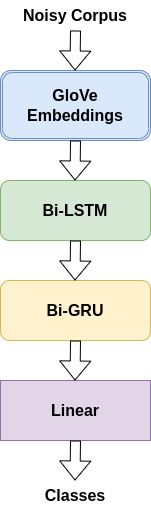

The diagram above was exported from draw.io. Its source (the exported page's mxGraphModel, read from the mxfile embedded in the PNG):
<mxGraphModel dx="752" dy="345" grid="1" gridSize="10" guides="1" tooltips="1" connect="1" arrows="1" fold="1" page="1" pageScale="1" pageWidth="827" pageHeight="1169" math="0" shadow="0">
  <root>
    <mxCell id="0" />
    <mxCell id="1" parent="0" />
    <mxCell id="Eq818EbV7lbTyQgZcTav-2" value="GloVe Embeddings" style="shape=ext;double=1;rounded=1;whiteSpace=wrap;html=1;fillColor=#dae8fc;strokeColor=#6c8ebf;fontStyle=1;fontSize=16;" vertex="1" parent="1">
      <mxGeometry x="270" y="120" width="150" height="70" as="geometry" />
    </mxCell>
    <mxCell id="Eq818EbV7lbTyQgZcTav-5" value="Bi-LSTM" style="rounded=1;whiteSpace=wrap;html=1;fontStyle=1;fontSize=16;fillColor=#d5e8d4;strokeColor=#82b366;" vertex="1" parent="1">
      <mxGeometry x="270" y="230" width="150" height="60" as="geometry" />
    </mxCell>
    <mxCell id="Eq818EbV7lbTyQgZcTav-9" value="Bi-GRU" style="rounded=1;whiteSpace=wrap;html=1;fontStyle=1;fontSize=16;fillColor=#fff2cc;strokeColor=#d6b656;" vertex="1" parent="1">
      <mxGeometry x="270" y="330" width="150" height="60" as="geometry" />
    </mxCell>
    <mxCell id="Eq818EbV7lbTyQgZcTav-13" value="Linear" style="rounded=0;whiteSpace=wrap;html=1;fontStyle=1;fontSize=16;fillColor=#e1d5e7;strokeColor=#9673a6;" vertex="1" parent="1">
      <mxGeometry x="270" y="430" width="150" height="60" as="geometry" />
    </mxCell>
    <mxCell id="Eq818EbV7lbTyQgZcTav-17" value="&lt;b&gt;Classes&lt;/b&gt;" style="text;html=1;strokeColor=none;fillColor=none;align=center;verticalAlign=middle;whiteSpace=wrap;rounded=0;fontSize=16;" vertex="1" parent="1">
      <mxGeometry x="315" y="530" width="60" height="30" as="geometry" />
    </mxCell>
    <mxCell id="Eq818EbV7lbTyQgZcTav-18" value="" style="shape=flexArrow;endArrow=classic;html=1;rounded=0;" edge="1" parent="1">
      <mxGeometry width="50" height="50" relative="1" as="geometry">
        <mxPoint x="345" y="80" as="sourcePoint" />
        <mxPoint x="344.5" y="120" as="targetPoint" />
      </mxGeometry>
    </mxCell>
    <mxCell id="Eq818EbV7lbTyQgZcTav-19" value="Noisy Corpus" style="text;html=1;strokeColor=none;fillColor=none;align=center;verticalAlign=middle;whiteSpace=wrap;rounded=0;fontSize=16;fontStyle=1" vertex="1" parent="1">
      <mxGeometry x="286.25" y="50" width="117.5" height="30" as="geometry" />
    </mxCell>
    <mxCell id="Eq818EbV7lbTyQgZcTav-21" value="" style="shape=flexArrow;endArrow=classic;html=1;rounded=0;" edge="1" parent="1">
      <mxGeometry width="50" height="50" relative="1" as="geometry">
        <mxPoint x="345" y="290" as="sourcePoint" />
        <mxPoint x="344.5" y="330" as="targetPoint" />
      </mxGeometry>
    </mxCell>
    <mxCell id="Eq818EbV7lbTyQgZcTav-23" value="" style="shape=flexArrow;endArrow=classic;html=1;rounded=0;" edge="1" parent="1">
      <mxGeometry width="50" height="50" relative="1" as="geometry">
        <mxPoint x="345" y="190" as="sourcePoint" />
        <mxPoint x="344.5" y="230" as="targetPoint" />
      </mxGeometry>
    </mxCell>
    <mxCell id="Eq818EbV7lbTyQgZcTav-25" value="" style="shape=flexArrow;endArrow=classic;html=1;rounded=0;" edge="1" parent="1">
      <mxGeometry width="50" height="50" relative="1" as="geometry">
        <mxPoint x="345" y="390" as="sourcePoint" />
        <mxPoint x="344.5" y="430" as="targetPoint" />
      </mxGeometry>
    </mxCell>
    <mxCell id="Eq818EbV7lbTyQgZcTav-33" value="" style="shape=flexArrow;endArrow=classic;html=1;rounded=0;" edge="1" parent="1">
      <mxGeometry width="50" height="50" relative="1" as="geometry">
        <mxPoint x="345" y="490" as="sourcePoint" />
        <mxPoint x="344.5" y="530" as="targetPoint" />
      </mxGeometry>
    </mxCell>
  </root>
</mxGraphModel>